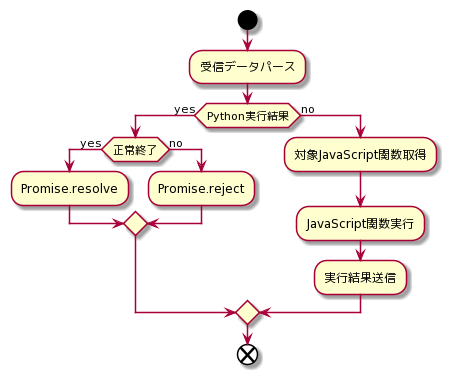

The diagram above was rendered by PlantUML. Its source (embedded in the PNG):
@startuml
start
:受信データパース;
if (Python実行結果) then (yes)
  if (正常終了) then (yes)
    :Promise.resolve;
  else (no)
    :Promise.reject;
  endif
else (no)
  :対象JavaScript関数取得;
  :JavaScript関数実行;
  :実行結果送信;
endif
end
@enduml